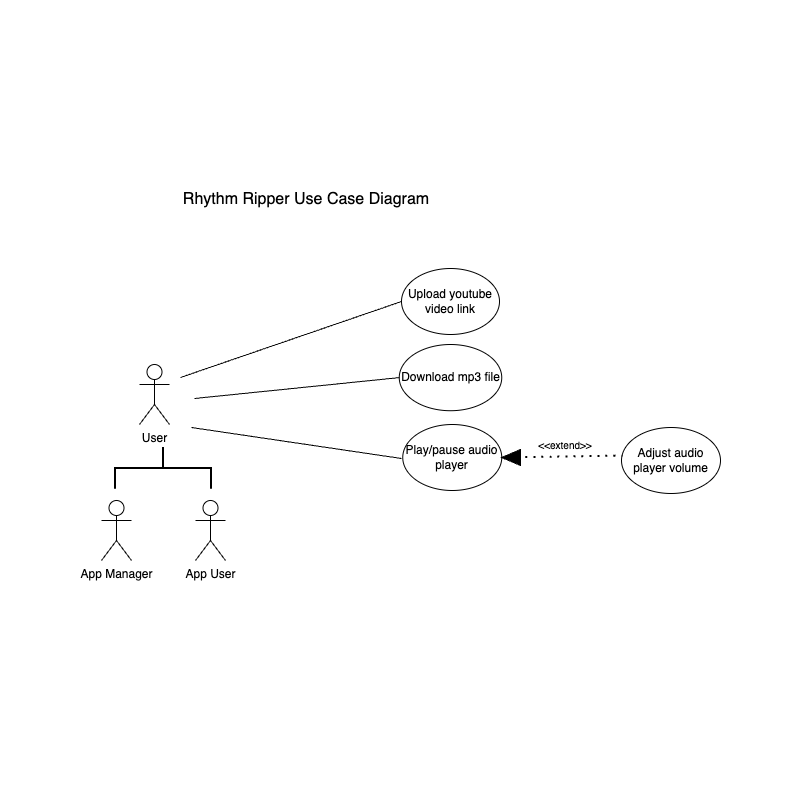

The diagram above was exported from draw.io. Its source (the exported page's mxGraphModel, read from the mxfile embedded in the PNG):
<mxGraphModel dx="1434" dy="1161" grid="0" gridSize="10" guides="1" tooltips="1" connect="1" arrows="1" fold="1" page="0" pageScale="1" pageWidth="850" pageHeight="1100" math="0" shadow="0">
  <root>
    <mxCell id="0" />
    <mxCell id="1" parent="0" />
    <mxCell id="mlSXUWJXnwFlG9xrNxc_-4" value="&lt;div&gt;User&lt;/div&gt;" style="shape=umlActor;verticalLabelPosition=bottom;verticalAlign=top;html=1;outlineConnect=0;" parent="1" vertex="1">
      <mxGeometry x="139" y="-36" width="30" height="60" as="geometry" />
    </mxCell>
    <mxCell id="mlSXUWJXnwFlG9xrNxc_-5" value="App Manager" style="shape=umlActor;verticalLabelPosition=bottom;verticalAlign=top;html=1;outlineConnect=0;" parent="1" vertex="1">
      <mxGeometry x="101" y="100" width="30" height="60" as="geometry" />
    </mxCell>
    <mxCell id="mlSXUWJXnwFlG9xrNxc_-6" value="Upload youtube video link" style="ellipse;whiteSpace=wrap;html=1;" parent="1" vertex="1">
      <mxGeometry x="401" y="-132" width="98" height="66" as="geometry" />
    </mxCell>
    <mxCell id="mlSXUWJXnwFlG9xrNxc_-8" value="" style="endArrow=none;html=1;rounded=0;fontSize=12;startSize=8;endSize=8;curved=1;" parent="1" edge="1">
      <mxGeometry width="50" height="50" relative="1" as="geometry">
        <mxPoint x="180" y="-23" as="sourcePoint" />
        <mxPoint x="401" y="-99" as="targetPoint" />
      </mxGeometry>
    </mxCell>
    <mxCell id="mlSXUWJXnwFlG9xrNxc_-10" value="Download mp3 file" style="ellipse;whiteSpace=wrap;html=1;" parent="1" vertex="1">
      <mxGeometry x="398.75" y="-56" width="102.5" height="66.22" as="geometry" />
    </mxCell>
    <mxCell id="mlSXUWJXnwFlG9xrNxc_-11" value="Play/pause audio player" style="ellipse;whiteSpace=wrap;html=1;" parent="1" vertex="1">
      <mxGeometry x="402.25" y="24" width="99" height="66" as="geometry" />
    </mxCell>
    <mxCell id="mlSXUWJXnwFlG9xrNxc_-14" value="" style="endArrow=none;html=1;rounded=0;fontSize=12;startSize=8;endSize=8;curved=1;entryX=0;entryY=0.5;entryDx=0;entryDy=0;" parent="1" target="mlSXUWJXnwFlG9xrNxc_-10" edge="1">
      <mxGeometry width="50" height="50" relative="1" as="geometry">
        <mxPoint x="194" y="-2" as="sourcePoint" />
        <mxPoint x="225" y="175" as="targetPoint" />
      </mxGeometry>
    </mxCell>
    <mxCell id="mlSXUWJXnwFlG9xrNxc_-15" value="" style="endArrow=none;html=1;rounded=0;fontSize=12;startSize=8;endSize=8;curved=1;entryX=0;entryY=0.5;entryDx=0;entryDy=0;" parent="1" edge="1">
      <mxGeometry width="50" height="50" relative="1" as="geometry">
        <mxPoint x="191" y="27" as="sourcePoint" />
        <mxPoint x="401" y="58" as="targetPoint" />
      </mxGeometry>
    </mxCell>
    <mxCell id="mlSXUWJXnwFlG9xrNxc_-17" value="Adjust audio player volume" style="ellipse;whiteSpace=wrap;html=1;" parent="1" vertex="1">
      <mxGeometry x="621" y="27" width="99" height="66" as="geometry" />
    </mxCell>
    <mxCell id="mlSXUWJXnwFlG9xrNxc_-19" value="Rhythm Ripper Use Case Diagram" style="text;html=1;align=center;verticalAlign=middle;whiteSpace=wrap;rounded=0;fontSize=16;" parent="1" vertex="1">
      <mxGeometry x="162" y="-216" width="288" height="30" as="geometry" />
    </mxCell>
    <mxCell id="mlSXUWJXnwFlG9xrNxc_-20" value="" style="endArrow=none;dashed=1;html=1;dashPattern=1 3;strokeWidth=2;rounded=0;fontSize=12;startSize=8;endSize=8;curved=1;exitX=1;exitY=0.5;exitDx=0;exitDy=0;" parent="1" source="mlSXUWJXnwFlG9xrNxc_-11" edge="1">
      <mxGeometry width="50" height="50" relative="1" as="geometry">
        <mxPoint x="441" y="125" as="sourcePoint" />
        <mxPoint x="622" y="55" as="targetPoint" />
      </mxGeometry>
    </mxCell>
    <mxCell id="mlSXUWJXnwFlG9xrNxc_-22" value="" style="shape=mxgraph.arrows2.wedgeArrow;html=1;bendable=0;startWidth=8;fillColor=strokeColor;defaultFillColor=invert;defaultGradientColor=invert;rounded=0;fontSize=12;startSize=8;endSize=8;curved=1;entryX=1;entryY=0.5;entryDx=0;entryDy=0;" parent="1" target="mlSXUWJXnwFlG9xrNxc_-11" edge="1">
      <mxGeometry width="100" height="100" relative="1" as="geometry">
        <mxPoint x="520" y="57" as="sourcePoint" />
        <mxPoint x="413" y="73" as="targetPoint" />
      </mxGeometry>
    </mxCell>
    <mxCell id="mlSXUWJXnwFlG9xrNxc_-24" value="&lt;font style=&quot;font-size: 10px;&quot;&gt;&amp;lt;&amp;lt;extend&amp;gt;&amp;gt;&lt;/font&gt;" style="text;html=1;align=center;verticalAlign=middle;whiteSpace=wrap;rounded=0;fontSize=16;" parent="1" vertex="1">
      <mxGeometry x="535" y="29" width="60" height="30" as="geometry" />
    </mxCell>
    <mxCell id="mlSXUWJXnwFlG9xrNxc_-25" value="App User" style="shape=umlActor;verticalLabelPosition=bottom;verticalAlign=top;html=1;outlineConnect=0;" parent="1" vertex="1">
      <mxGeometry x="195" y="100" width="30" height="60" as="geometry" />
    </mxCell>
    <mxCell id="mlSXUWJXnwFlG9xrNxc_-27" value="" style="strokeWidth=2;html=1;shape=mxgraph.flowchart.annotation_2;align=left;labelPosition=right;pointerEvents=1;rotation=90;" parent="1" vertex="1">
      <mxGeometry x="141.63" y="19.5" width="41.75" height="96" as="geometry" />
    </mxCell>
  </root>
</mxGraphModel>